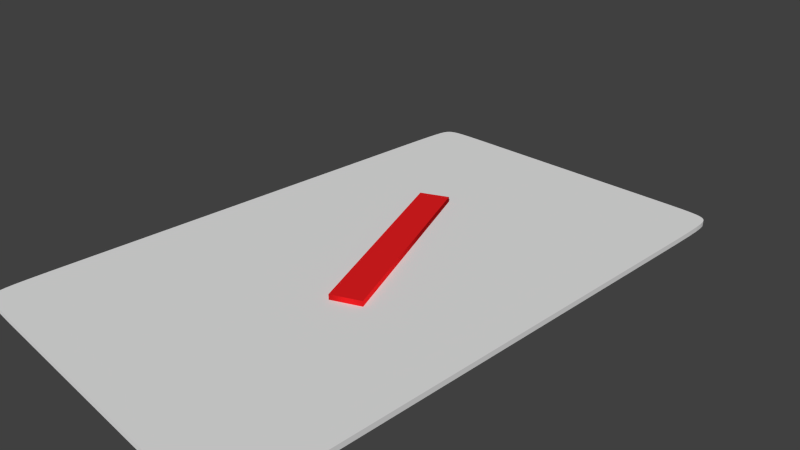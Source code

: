 # Source: card_1.blend  (saved by Blender 2.76.0; exported with 4.5.12 LTS)
import bpy
from mathutils import Matrix  # noqa: F401  (used for matrix-valued properties, if any)

bpy.ops.wm.read_factory_settings(use_empty=True)
scene = bpy.context.scene
scene.name = 'Scene'

# ---- collections
col_collection_1 = bpy.data.collections.new('Collection 1'); scene.collection.children.link(col_collection_1)

# ---- materials (node trees are filled in below, after node groups)
mat_textmaterial = bpy.data.materials.new('TextMaterial')
mat_textmaterial.alpha_threshold = 0.0
mat_textmaterial.use_transparent_shadow = False
mat_textmaterial.diffuse_color = (0.8, 0.01355, 0.01578, 1.0)
mat_textmaterial.roughness = 0.5
mat_cardmaterial = bpy.data.materials.new('CardMaterial')
mat_cardmaterial.alpha_threshold = 0.0
mat_cardmaterial.use_transparent_shadow = False
mat_cardmaterial.roughness = 0.5

# ---- material node trees

# ---- world
world_world = bpy.data.worlds.new('World'); scene.world = world_world
world_world.color = (0.05088, 0.05088, 0.05088)
world_world.use_sun_shadow = False
world_world.sun_shadow_jitter_overblur = 0.0
world_world.cycles.sampling_method = 'MANUAL'
world_world.cycles.sample_map_resolution = 256

# ---- cameras
cam_camera = bpy.data.cameras.new('Camera')
cam_camera.clip_end = 100.0
cam_camera.lens = 35.0
cam_camera.sensor_width = 32.0
cam_camera.sensor_height = 18.0
cam_camera.ortho_scale = 7.314
cam_camera.dof.focus_distance = 0.0
cam_camera.dof.aperture_fstop = 128.0

# ---- meshes
me_plane_003 = bpy.data.meshes.new('Plane.003')
me_plane_003.from_pydata([(-1.0, -0.7218, 0.0), (-0.9996, -0.8038, 0.0), (-0.9984, -0.8658, 0.0), (-0.996, -0.9108, 0.0), (-0.992, -0.9419, 0.0), (-0.9861, -0.9621, 0.0), (-0.9777, -0.9745, 0.0), (0.6698, -1.0, 0.0), (0.7518, -0.9998, 0.0), (0.8168, -0.9992, 0.0), (0.867, -0.9979, 0.0), (0.9047, -0.9958, 0.0), (0.9324, -0.9926, 0.0), (0.9522, -0.9881, 0.0), (1.0, 0.7218, 0.0), (0.9996, 0.8038, 0.0), (0.9984, 0.8658, 0.0), (0.996, 0.9108, 0.0), (0.992, 0.9419, 0.0), (0.9861, 0.9621, 0.0), (0.9777, 0.9745, 0.0), (-0.6698, 1.0, 0.0), (-0.7518, 0.9998, 0.0), (-0.8168, 0.9992, 0.0), (-0.867, 0.9979, 0.0), (-0.9047, 0.9958, 0.0), (-0.9324, 0.9926, 0.0), (-0.9522, 0.9881, 0.0), (-0.9777, 0.9745, 0.0), (-0.9861, 0.9621, 0.0), (-0.992, 0.9419, 0.0), (-0.996, 0.9108, 0.0), (-0.9984, 0.8658, 0.0), (-0.9996, 0.8038, 0.0), (-1.0, 0.7218, 0.0), (-1.0, 0.4854, 0.0), (-1.0, 0.3345, 0.0), (-1.0, 0.1705, 0.0), (-1.0, 0.0, 0.0), (-1.0, -0.1705, 0.0), (-1.0, -0.3345, 0.0), (-1.0, -0.4854, 0.0), (0.9777, -0.9745, 0.0), (0.9861, -0.9621, 0.0), (0.992, -0.9419, 0.0), (0.996, -0.9108, 0.0), (0.9984, -0.8658, 0.0), (0.9996, -0.8038, 0.0), (1.0, -0.7218, 0.0), (1.0, -0.4854, 0.0), (1.0, -0.3345, 0.0), (1.0, -0.1705, 0.0), (1.0, 0.0, 0.0), (1.0, 0.1705, 0.0), (1.0, 0.3345, 0.0), (1.0, 0.4854, 0.0), (-0.9522, -0.9881, 0.0), (-0.9324, -0.9926, 0.0), (-0.9047, -0.9958, 0.0), (-0.867, -0.9979, 0.0), (-0.8168, -0.9992, 0.0), (-0.7518, -0.9998, 0.0), (-0.6698, -1.0, 0.0), (-0.4452, -1.0, 0.0), (-0.3059, -1.0, 0.0), (-0.1556, -1.0, 0.0), (0.0, -1.0, 0.0), (0.1556, -1.0, 0.0), (0.3059, -1.0, 0.0), (0.4452, -1.0, 0.0), (0.9522, 0.9881, 0.0), (0.9324, 0.9926, 0.0), (0.9047, 0.9958, 0.0), (0.867, 0.9979, 0.0), (0.8168, 0.9992, 0.0), (0.7518, 0.9998, 0.0), (0.6698, 1.0, 0.0), (0.4452, 1.0, 0.0), (0.3059, 1.0, 0.0), (0.1556, 1.0, 0.0), (0.0, 1.0, 0.0), (-0.1556, 1.0, 0.0), (-0.3059, 1.0, 0.0), (-0.4452, 1.0, 0.0), (-0.9666, -0.9822, 0.0), (0.9666, -0.9822, 0.0), (-0.9666, 0.9822, 0.0), (0.9666, 0.9822, 0.0), (-1.0, 0.6166, 0.0), (-1.0, -0.6166, 0.0), (1.0, -0.6166, 0.0), (1.0, 0.6166, 0.0), (-0.5683, -1.0, 0.0), (0.5683, -1.0, 0.0), (0.5683, 1.0, 0.0), (-0.5683, 1.0, 0.0), (-1.0, -0.7218, -0.07186), (-0.9996, -0.8038, -0.07186), (-0.9984, -0.8658, -0.07186), (-0.996, -0.9108, -0.07186), (-0.992, -0.9419, -0.07186), (-0.9861, -0.9621, -0.07186), (-0.9777, -0.9745, -0.07186), (0.6698, -1.0, -0.07186), (0.7518, -0.9998, -0.07186), (0.8168, -0.9992, -0.07186), (0.867, -0.9979, -0.07186), (0.9047, -0.9958, -0.07186), (0.9324, -0.9926, -0.07186), (0.9522, -0.9881, -0.07186), (1.0, 0.7218, -0.07186), (0.9996, 0.8038, -0.07186), (0.9984, 0.8658, -0.07186), (0.996, 0.9108, -0.07186), (0.992, 0.9419, -0.07186), (0.9861, 0.9621, -0.07186), (0.9777, 0.9745, -0.07186), (-0.6698, 1.0, -0.07186), (-0.7518, 0.9998, -0.07186), (-0.8168, 0.9992, -0.07186), (-0.867, 0.9979, -0.07186), (-0.9047, 0.9958, -0.07186), (-0.9324, 0.9926, -0.07186), (-0.9522, 0.9881, -0.07186), (-0.9777, 0.9745, -0.07186), (-0.9861, 0.9621, -0.07186), (-0.992, 0.9419, -0.07186), (-0.996, 0.9108, -0.07186), (-0.9984, 0.8658, -0.07186), (-0.9996, 0.8038, -0.07186), (-1.0, 0.7218, -0.07186), (-1.0, 0.4854, -0.07186), (-1.0, 0.3345, -0.07186), (-1.0, 0.1705, -0.07186), (-1.0, 0.0, -0.07186), (-1.0, -0.1705, -0.07186), (-1.0, -0.3345, -0.07186), (-1.0, -0.4854, -0.07186), (0.9777, -0.9745, -0.07186), (0.9861, -0.9621, -0.07186), (0.992, -0.9419, -0.07186), (0.996, -0.9108, -0.07186), (0.9984, -0.8658, -0.07186), (0.9996, -0.8038, -0.07186), (1.0, -0.7218, -0.07186), (1.0, -0.4854, -0.07186), (1.0, -0.3345, -0.07186), (1.0, -0.1705, -0.07186), (1.0, 0.0, -0.07186), (1.0, 0.1705, -0.07186), (1.0, 0.3345, -0.07186), (1.0, 0.4854, -0.07186), (-0.9522, -0.9881, -0.07186), (-0.9324, -0.9926, -0.07186), (-0.9047, -0.9958, -0.07186), (-0.867, -0.9979, -0.07186), (-0.8168, -0.9992, -0.07186), (-0.7518, -0.9998, -0.07186), (-0.6698, -1.0, -0.07186), (-0.4452, -1.0, -0.07186), (-0.3059, -1.0, -0.07186), (-0.1556, -1.0, -0.07186), (0.0, -1.0, -0.07186), (0.1556, -1.0, -0.07186), (0.3059, -1.0, -0.07186), (0.4452, -1.0, -0.07186), (0.9522, 0.9881, -0.07186), (0.9324, 0.9926, -0.07186), (0.9047, 0.9958, -0.07186), (0.867, 0.9979, -0.07186), (0.8168, 0.9992, -0.07186), (0.7518, 0.9998, -0.07186), (0.6698, 1.0, -0.07186), (0.4452, 1.0, -0.07186), (0.3059, 1.0, -0.07186), (0.1556, 1.0, -0.07186), (0.0, 1.0, -0.07186), (-0.1556, 1.0, -0.07186), (-0.3059, 1.0, -0.07186), (-0.4452, 1.0, -0.07186), (-0.9666, -0.9822, -0.07186), (0.9666, -0.9822, -0.07186), (-0.9666, 0.9822, -0.07186), (0.9666, 0.9822, -0.07186), (-1.0, 0.6166, -0.07186), (-1.0, -0.6166, -0.07186), (1.0, -0.6166, -0.07186), (1.0, 0.6166, -0.07186), (-0.5683, -1.0, -0.07186), (0.5683, -1.0, -0.07186), (0.5683, 1.0, -0.07186), (-0.5683, 1.0, -0.07186)], [], [(89, 0, 1, 2, 3, 4, 5, 6, 84, 56, 57, 58, 59, 60, 61, 62, 92, 63, 64, 65, 66, 67, 68, 69, 93, 7, 8, 9, 10, 11, 12, 13, 85, 42, 43, 44, 45, 46, 47, 48, 90, 49, 50, 51, 52, 53, 54, 55, 91, 14, 15, 16, 17, 18, 19, 20, 87, 70, 71, 72, 73, 74, 75, 76, 94, 77, 78, 79, 80, 81, 82, 83, 95, 21, 22, 23, 24, 25, 26, 27, 86, 28, 29, 30, 31, 32, 33, 34, 88, 35, 36, 37, 38, 39, 40, 41), (34, 33, 129, 130), (11, 10, 106, 107), (66, 65, 161, 162), (88, 34, 130, 184), (12, 11, 107, 108), (67, 66, 162, 163), (35, 88, 184, 131), (13, 12, 108, 109), (68, 67, 163, 164), (36, 35, 131, 132), (85, 13, 109, 181), (69, 68, 164, 165), (37, 36, 132, 133), (14, 91, 187, 110), (93, 69, 165, 189), (38, 37, 133, 134), (15, 14, 110, 111), (70, 87, 183, 166), (39, 38, 134, 135), (16, 15, 111, 112), (71, 70, 166, 167), (40, 39, 135, 136), (17, 16, 112, 113), (72, 71, 167, 168), (41, 40, 136, 137), (18, 17, 113, 114), (73, 72, 168, 169), (89, 41, 137, 185), (19, 18, 114, 115), (74, 73, 169, 170), (42, 85, 181, 138), (20, 19, 115, 116), (75, 74, 170, 171), (43, 42, 138, 139), (87, 20, 116, 183), (76, 75, 171, 172), (44, 43, 139, 140), (21, 95, 191, 117), (94, 76, 172, 190), (45, 44, 140, 141), (22, 21, 117, 118), (77, 94, 190, 173), (46, 45, 141, 142), (23, 22, 118, 119), (0, 89, 185, 96), (78, 77, 173, 174), (47, 46, 142, 143), (24, 23, 119, 120), (1, 0, 96, 97), (79, 78, 174, 175), (56, 84, 180, 152), (48, 47, 143, 144), (25, 24, 120, 121), (2, 1, 97, 98), (80, 79, 175, 176), (57, 56, 152, 153), (90, 48, 144, 186), (26, 25, 121, 122), (3, 2, 98, 99), (81, 80, 176, 177), (58, 57, 153, 154), (49, 90, 186, 145), (27, 26, 122, 123), (4, 3, 99, 100), (82, 81, 177, 178), (59, 58, 154, 155), (50, 49, 145, 146), (86, 27, 123, 182), (5, 4, 100, 101), (83, 82, 178, 179), (60, 59, 155, 156), (51, 50, 146, 147), (28, 86, 182, 124), (6, 5, 101, 102), (95, 83, 179, 191), (61, 60, 156, 157), (52, 51, 147, 148), (29, 28, 124, 125), (84, 6, 102, 180), (62, 61, 157, 158), (53, 52, 148, 149), (30, 29, 125, 126), (7, 93, 189, 103), (92, 62, 158, 188), (54, 53, 149, 150), (31, 30, 126, 127), (8, 7, 103, 104), (63, 92, 188, 159), (55, 54, 150, 151), (32, 31, 127, 128), (9, 8, 104, 105), (64, 63, 159, 160), (91, 55, 151, 187), (33, 32, 128, 129), (10, 9, 105, 106), (65, 64, 160, 161), (185, 137, 136, 135, 134, 133, 132, 131, 184, 130, 129, 128, 127, 126, 125, 124, 182, 123, 122, 121, 120, 119, 118, 117, 191, 179, 178, 177, 176, 175, 174, 173, 190, 172, 171, 170, 169, 168, 167, 166, 183, 116, 115, 114, 113, 112, 111, 110, 187, 151, 150, 149, 148, 147, 146, 145, 186, 144, 143, 142, 141, 140, 139, 138, 181, 109, 108, 107, 106, 105, 104, 103, 189, 165, 164, 163, 162, 161, 160, 159, 188, 158, 157, 156, 155, 154, 153, 152, 180, 102, 101, 100, 99, 98, 97, 96)])
me_plane_003.materials.append(mat_cardmaterial)
me_plane_003.use_remesh_preserve_volume = False
me_plane_003.use_remesh_preserve_attributes = False
me_plane_003.use_mirror_vertex_groups = False
me_plane_003.update()

# ---- curves / text
txt_text = bpy.data.curves.new('Text', 'FONT')
txt_text.dimensions = '2D'
txt_text.body = '1'
txt_text.materials.append(mat_textmaterial)
txt_text.use_path_clamp = True
txt_text.bevel_resolution = 0
txt_text.extrude = 0.038
txt_text.align_x = 'CENTER'
txt_text.size = 4.5

# ---- objects
ob_text = bpy.data.objects.new('Text', txt_text)
ob_card = bpy.data.objects.new('Card', me_plane_003)
ob_camera = bpy.data.objects.new('Camera', cam_camera)

# ---- transforms, parenting, visibility, modifiers, constraints
ob_text.location = (0.6684, -1.038, 0.03881)
ob_text.rotation_euler = (-3.142, -3.142, -2.705)
ob_text.lineart.crease_threshold = 0.0
ob_card.location = (0.0, 0.0, 0.0)
ob_card.scale = (2.5, 4.0, 1.0)
ob_card.lineart.crease_threshold = 0.0
ob_camera.location = (7.481, -6.508, 5.344)
ob_camera.rotation_euler = (1.109, 0.01082, 0.8149)
ob_camera.lock_rotations_4d = False
ob_camera.empty_display_type = 'ARROWS'
ob_camera.color = (0.0, 0.0, 0.0, 0.0)
ob_camera.display_type = 'WIRE'
ob_camera.lineart.crease_threshold = 0.0

# ---- collection membership
col_collection_1.objects.link(ob_text)
col_collection_1.objects.link(ob_card)
col_collection_1.objects.link(ob_camera)

# ---- scene / render settings (as saved in the file)
scene.camera = ob_camera
scene.frame_start = 1; scene.frame_end = 250; scene.frame_set(1)
scene.render.engine = 'BLENDER_EEVEE_NEXT'
scene.render.resolution_percentage = 50
scene.render.dither_intensity = 0.0
scene.cycles.use_denoising = False
scene.cycles.samples = 10
scene.cycles.sampling_pattern = 'TABULATED_SOBOL'
scene.cycles.light_sampling_threshold = 0.0
scene.cycles.use_adaptive_sampling = False
scene.cycles.use_light_tree = False
scene.cycles.blur_glossy = 0.0
scene.cycles.pixel_filter_type = 'GAUSSIAN'
scene.cycles.sample_clamp_indirect = 0.0
scene.view_settings.view_transform = 'Standard'
bpy.context.view_layer.update()

# ---- added for rendering (the .blend has no usable light): sun
light_auto_sun = bpy.data.lights.new('AutoSun', 'SUN')
light_auto_sun.energy = 3.0
light_auto_sun.angle = 0.0523599
ob_auto_sun = bpy.data.objects.new('AutoSun', light_auto_sun)
scene.collection.objects.link(ob_auto_sun)
ob_auto_sun.rotation_euler = (0.872665, 0.174533, 0.523599)
bpy.context.view_layer.update()
